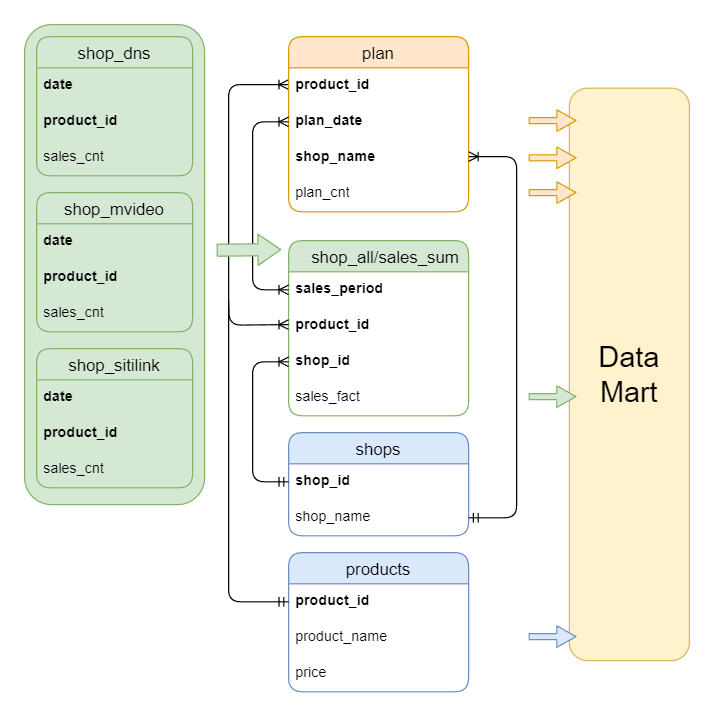

The diagram above was exported from draw.io. Its source (the exported page's mxGraphModel, read from the mxfile embedded in the PNG):
<mxGraphModel dx="716" dy="664" grid="1" gridSize="10" guides="1" tooltips="1" connect="1" arrows="1" fold="1" page="1" pageScale="1" pageWidth="827" pageHeight="1169" math="0" shadow="0" extFonts="Permanent Marker^https://fonts.googleapis.com/css?family=Permanent+Marker">
  <root>
    <mxCell id="0" />
    <mxCell id="1" parent="0" />
    <mxCell id="oICGFDtmXHVOHyKAiTDK-88" value="&lt;font style=&quot;font-size: 24px;&quot;&gt;Data&lt;br&gt;Mart&lt;/font&gt;" style="whiteSpace=wrap;html=1;align=center;rounded=1;fillColor=#fff2cc;strokeColor=#d6b656;" vertex="1" parent="1">
      <mxGeometry x="484" y="123" width="100" height="477" as="geometry" />
    </mxCell>
    <mxCell id="oICGFDtmXHVOHyKAiTDK-33" value="" style="whiteSpace=wrap;html=1;align=center;rounded=1;fillColor=#d5e8d4;strokeColor=#82b366;" vertex="1" parent="1">
      <mxGeometry x="30" y="70" width="150" height="400" as="geometry" />
    </mxCell>
    <mxCell id="oICGFDtmXHVOHyKAiTDK-14" value="shop_dns" style="swimlane;fontStyle=0;childLayout=stackLayout;horizontal=1;startSize=26;horizontalStack=0;resizeParent=1;resizeParentMax=0;resizeLast=0;collapsible=1;marginBottom=0;align=center;fontSize=14;labelBackgroundColor=none;fillColor=#d5e8d4;strokeColor=#82b366;rounded=1;" vertex="1" parent="1">
      <mxGeometry x="40" y="80" width="130" height="116" as="geometry">
        <mxRectangle x="40" y="80" width="100" height="30" as="alternateBounds" />
      </mxGeometry>
    </mxCell>
    <mxCell id="oICGFDtmXHVOHyKAiTDK-15" value="&lt;b&gt;date&lt;/b&gt;" style="text;strokeColor=none;fillColor=none;spacingLeft=4;spacingRight=4;overflow=hidden;rotatable=0;points=[[0,0.5],[1,0.5]];portConstraint=eastwest;fontSize=12;whiteSpace=wrap;html=1;rounded=1;" vertex="1" parent="oICGFDtmXHVOHyKAiTDK-14">
      <mxGeometry y="26" width="130" height="30" as="geometry" />
    </mxCell>
    <mxCell id="oICGFDtmXHVOHyKAiTDK-16" value="&lt;b&gt;product_id&lt;/b&gt;" style="text;strokeColor=none;fillColor=none;spacingLeft=4;spacingRight=4;overflow=hidden;rotatable=0;points=[[0,0.5],[1,0.5]];portConstraint=eastwest;fontSize=12;whiteSpace=wrap;html=1;rounded=1;" vertex="1" parent="oICGFDtmXHVOHyKAiTDK-14">
      <mxGeometry y="56" width="130" height="30" as="geometry" />
    </mxCell>
    <mxCell id="oICGFDtmXHVOHyKAiTDK-17" value="sales_cnt" style="text;strokeColor=none;fillColor=none;spacingLeft=4;spacingRight=4;overflow=hidden;rotatable=0;points=[[0,0.5],[1,0.5]];portConstraint=eastwest;fontSize=12;whiteSpace=wrap;html=1;rounded=1;" vertex="1" parent="oICGFDtmXHVOHyKAiTDK-14">
      <mxGeometry y="86" width="130" height="30" as="geometry" />
    </mxCell>
    <mxCell id="oICGFDtmXHVOHyKAiTDK-18" value="shop_mvideo" style="swimlane;fontStyle=0;childLayout=stackLayout;horizontal=1;startSize=26;horizontalStack=0;resizeParent=1;resizeParentMax=0;resizeLast=0;collapsible=1;marginBottom=0;align=center;fontSize=14;labelBackgroundColor=none;fillColor=#d5e8d4;strokeColor=#82b366;rounded=1;" vertex="1" parent="1">
      <mxGeometry x="40" y="210" width="130" height="116" as="geometry">
        <mxRectangle x="40" y="80" width="100" height="30" as="alternateBounds" />
      </mxGeometry>
    </mxCell>
    <mxCell id="oICGFDtmXHVOHyKAiTDK-19" value="&lt;b&gt;date&lt;/b&gt;" style="text;strokeColor=none;fillColor=none;spacingLeft=4;spacingRight=4;overflow=hidden;rotatable=0;points=[[0,0.5],[1,0.5]];portConstraint=eastwest;fontSize=12;whiteSpace=wrap;html=1;rounded=1;" vertex="1" parent="oICGFDtmXHVOHyKAiTDK-18">
      <mxGeometry y="26" width="130" height="30" as="geometry" />
    </mxCell>
    <mxCell id="oICGFDtmXHVOHyKAiTDK-20" value="&lt;b&gt;product_id&lt;/b&gt;" style="text;strokeColor=none;fillColor=none;spacingLeft=4;spacingRight=4;overflow=hidden;rotatable=0;points=[[0,0.5],[1,0.5]];portConstraint=eastwest;fontSize=12;whiteSpace=wrap;html=1;rounded=1;" vertex="1" parent="oICGFDtmXHVOHyKAiTDK-18">
      <mxGeometry y="56" width="130" height="30" as="geometry" />
    </mxCell>
    <mxCell id="oICGFDtmXHVOHyKAiTDK-21" value="sales_cnt" style="text;strokeColor=none;fillColor=none;spacingLeft=4;spacingRight=4;overflow=hidden;rotatable=0;points=[[0,0.5],[1,0.5]];portConstraint=eastwest;fontSize=12;whiteSpace=wrap;html=1;rounded=1;" vertex="1" parent="oICGFDtmXHVOHyKAiTDK-18">
      <mxGeometry y="86" width="130" height="30" as="geometry" />
    </mxCell>
    <mxCell id="oICGFDtmXHVOHyKAiTDK-22" value="shop_sitilink" style="swimlane;fontStyle=0;childLayout=stackLayout;horizontal=1;startSize=26;horizontalStack=0;resizeParent=1;resizeParentMax=0;resizeLast=0;collapsible=1;marginBottom=0;align=center;fontSize=14;labelBackgroundColor=none;fillColor=#d5e8d4;strokeColor=#82b366;rounded=1;" vertex="1" parent="1">
      <mxGeometry x="40" y="340" width="130" height="116" as="geometry">
        <mxRectangle x="40" y="80" width="100" height="30" as="alternateBounds" />
      </mxGeometry>
    </mxCell>
    <mxCell id="oICGFDtmXHVOHyKAiTDK-23" value="&lt;b&gt;date&lt;/b&gt;" style="text;strokeColor=none;fillColor=none;spacingLeft=4;spacingRight=4;overflow=hidden;rotatable=0;points=[[0,0.5],[1,0.5]];portConstraint=eastwest;fontSize=12;whiteSpace=wrap;html=1;rounded=1;" vertex="1" parent="oICGFDtmXHVOHyKAiTDK-22">
      <mxGeometry y="26" width="130" height="30" as="geometry" />
    </mxCell>
    <mxCell id="oICGFDtmXHVOHyKAiTDK-24" value="&lt;b&gt;product_id&lt;/b&gt;" style="text;strokeColor=none;fillColor=none;spacingLeft=4;spacingRight=4;overflow=hidden;rotatable=0;points=[[0,0.5],[1,0.5]];portConstraint=eastwest;fontSize=12;whiteSpace=wrap;html=1;rounded=1;" vertex="1" parent="oICGFDtmXHVOHyKAiTDK-22">
      <mxGeometry y="56" width="130" height="30" as="geometry" />
    </mxCell>
    <mxCell id="oICGFDtmXHVOHyKAiTDK-25" value="sales_cnt" style="text;strokeColor=none;fillColor=none;spacingLeft=4;spacingRight=4;overflow=hidden;rotatable=0;points=[[0,0.5],[1,0.5]];portConstraint=eastwest;fontSize=12;whiteSpace=wrap;html=1;rounded=1;" vertex="1" parent="oICGFDtmXHVOHyKAiTDK-22">
      <mxGeometry y="86" width="130" height="30" as="geometry" />
    </mxCell>
    <object label="   shop_all/sales_sum" id="oICGFDtmXHVOHyKAiTDK-26">
      <mxCell style="swimlane;fontStyle=0;childLayout=stackLayout;horizontal=1;startSize=26;horizontalStack=0;resizeParent=1;resizeParentMax=0;resizeLast=0;collapsible=1;marginBottom=0;align=center;fontSize=14;labelBackgroundColor=none;fillColor=#d5e8d4;strokeColor=#82b366;rounded=1;" vertex="1" parent="1">
        <mxGeometry x="250" y="250" width="150" height="146" as="geometry">
          <mxRectangle x="40" y="492" width="100" height="30" as="alternateBounds" />
        </mxGeometry>
      </mxCell>
    </object>
    <mxCell id="oICGFDtmXHVOHyKAiTDK-27" value="&lt;b&gt;sales_period&lt;/b&gt;" style="text;strokeColor=none;fillColor=none;spacingLeft=4;spacingRight=4;overflow=hidden;rotatable=0;points=[[0,0.5],[1,0.5]];portConstraint=eastwest;fontSize=12;whiteSpace=wrap;html=1;rounded=1;" vertex="1" parent="oICGFDtmXHVOHyKAiTDK-26">
      <mxGeometry y="26" width="150" height="30" as="geometry" />
    </mxCell>
    <object label="&lt;b&gt;product_id&lt;/b&gt;" id="oICGFDtmXHVOHyKAiTDK-28">
      <mxCell style="text;strokeColor=none;fillColor=none;spacingLeft=4;spacingRight=4;overflow=hidden;rotatable=0;points=[[0,0.5],[1,0.5]];portConstraint=eastwest;fontSize=12;whiteSpace=wrap;html=1;rounded=1;" vertex="1" parent="oICGFDtmXHVOHyKAiTDK-26">
        <mxGeometry y="56" width="150" height="30" as="geometry" />
      </mxCell>
    </object>
    <mxCell id="oICGFDtmXHVOHyKAiTDK-31" value="&lt;b&gt;shop_id&lt;/b&gt;" style="text;strokeColor=none;fillColor=none;spacingLeft=4;spacingRight=4;overflow=hidden;rotatable=0;points=[[0,0.5],[1,0.5]];portConstraint=eastwest;fontSize=12;whiteSpace=wrap;html=1;" vertex="1" parent="oICGFDtmXHVOHyKAiTDK-26">
      <mxGeometry y="86" width="150" height="30" as="geometry" />
    </mxCell>
    <mxCell id="oICGFDtmXHVOHyKAiTDK-29" value="sales_fact" style="text;strokeColor=none;fillColor=none;spacingLeft=4;spacingRight=4;overflow=hidden;rotatable=0;points=[[0,0.5],[1,0.5]];portConstraint=eastwest;fontSize=12;whiteSpace=wrap;html=1;rounded=1;" vertex="1" parent="oICGFDtmXHVOHyKAiTDK-26">
      <mxGeometry y="116" width="150" height="30" as="geometry" />
    </mxCell>
    <mxCell id="oICGFDtmXHVOHyKAiTDK-37" value="shops" style="swimlane;fontStyle=0;childLayout=stackLayout;horizontal=1;startSize=26;horizontalStack=0;resizeParent=1;resizeParentMax=0;resizeLast=0;collapsible=1;marginBottom=0;align=center;fontSize=14;labelBackgroundColor=none;fillColor=#dae8fc;strokeColor=#6c8ebf;rounded=1;" vertex="1" parent="1">
      <mxGeometry x="250" y="410" width="150" height="86" as="geometry">
        <mxRectangle x="40" y="80" width="100" height="30" as="alternateBounds" />
      </mxGeometry>
    </mxCell>
    <mxCell id="oICGFDtmXHVOHyKAiTDK-38" value="&lt;b&gt;shop_id&lt;/b&gt;" style="text;strokeColor=none;fillColor=none;spacingLeft=4;spacingRight=4;overflow=hidden;rotatable=0;points=[[0,0.5],[1,0.5]];portConstraint=eastwest;fontSize=12;whiteSpace=wrap;html=1;rounded=1;" vertex="1" parent="oICGFDtmXHVOHyKAiTDK-37">
      <mxGeometry y="26" width="150" height="30" as="geometry" />
    </mxCell>
    <mxCell id="oICGFDtmXHVOHyKAiTDK-40" value="shop_name" style="text;strokeColor=none;fillColor=none;spacingLeft=4;spacingRight=4;overflow=hidden;rotatable=0;points=[[0,0.5],[1,0.5]];portConstraint=eastwest;fontSize=12;whiteSpace=wrap;html=1;rounded=1;" vertex="1" parent="oICGFDtmXHVOHyKAiTDK-37">
      <mxGeometry y="56" width="150" height="30" as="geometry" />
    </mxCell>
    <mxCell id="oICGFDtmXHVOHyKAiTDK-47" value="products" style="swimlane;fontStyle=0;childLayout=stackLayout;horizontal=1;startSize=26;horizontalStack=0;resizeParent=1;resizeParentMax=0;resizeLast=0;collapsible=1;marginBottom=0;align=center;fontSize=14;labelBackgroundColor=none;fillColor=#dae8fc;strokeColor=#6c8ebf;rounded=1;" vertex="1" parent="1">
      <mxGeometry x="250" y="510" width="150" height="116" as="geometry">
        <mxRectangle x="40" y="80" width="100" height="30" as="alternateBounds" />
      </mxGeometry>
    </mxCell>
    <mxCell id="oICGFDtmXHVOHyKAiTDK-49" value="&lt;b&gt;product_id&lt;/b&gt;" style="text;strokeColor=none;fillColor=none;spacingLeft=4;spacingRight=4;overflow=hidden;rotatable=0;points=[[0,0.5],[1,0.5]];portConstraint=eastwest;fontSize=12;whiteSpace=wrap;html=1;rounded=1;" vertex="1" parent="oICGFDtmXHVOHyKAiTDK-47">
      <mxGeometry y="26" width="150" height="30" as="geometry" />
    </mxCell>
    <mxCell id="oICGFDtmXHVOHyKAiTDK-48" value="product_name" style="text;strokeColor=none;fillColor=none;spacingLeft=4;spacingRight=4;overflow=hidden;rotatable=0;points=[[0,0.5],[1,0.5]];portConstraint=eastwest;fontSize=12;whiteSpace=wrap;html=1;rounded=1;" vertex="1" parent="oICGFDtmXHVOHyKAiTDK-47">
      <mxGeometry y="56" width="150" height="30" as="geometry" />
    </mxCell>
    <mxCell id="oICGFDtmXHVOHyKAiTDK-50" value="price" style="text;strokeColor=none;fillColor=none;spacingLeft=4;spacingRight=4;overflow=hidden;rotatable=0;points=[[0,0.5],[1,0.5]];portConstraint=eastwest;fontSize=12;whiteSpace=wrap;html=1;rounded=1;" vertex="1" parent="oICGFDtmXHVOHyKAiTDK-47">
      <mxGeometry y="86" width="150" height="30" as="geometry" />
    </mxCell>
    <mxCell id="oICGFDtmXHVOHyKAiTDK-53" value="" style="edgeStyle=orthogonalEdgeStyle;fontSize=12;html=1;endArrow=ERoneToMany;startArrow=ERmandOne;rounded=1;entryX=0;entryY=0.5;entryDx=0;entryDy=0;exitX=0;exitY=0.5;exitDx=0;exitDy=0;exitPerimeter=0;" edge="1" parent="1" source="oICGFDtmXHVOHyKAiTDK-38" target="oICGFDtmXHVOHyKAiTDK-31">
      <mxGeometry width="100" height="100" relative="1" as="geometry">
        <mxPoint x="150" y="610" as="sourcePoint" />
        <mxPoint x="40" y="560" as="targetPoint" />
        <Array as="points">
          <mxPoint x="220" y="451" />
          <mxPoint x="220" y="351" />
        </Array>
      </mxGeometry>
    </mxCell>
    <mxCell id="oICGFDtmXHVOHyKAiTDK-59" value="" style="edgeStyle=orthogonalEdgeStyle;fontSize=12;html=1;endArrow=ERoneToMany;startArrow=ERmandOne;rounded=1;exitX=0;exitY=0.5;exitDx=0;exitDy=0;" edge="1" parent="1" source="oICGFDtmXHVOHyKAiTDK-49" target="oICGFDtmXHVOHyKAiTDK-62">
      <mxGeometry width="100" height="100" relative="1" as="geometry">
        <mxPoint x="140" y="650" as="sourcePoint" />
        <mxPoint x="200" y="320" as="targetPoint" />
        <Array as="points">
          <mxPoint x="200" y="551" />
          <mxPoint x="200" y="120" />
        </Array>
      </mxGeometry>
    </mxCell>
    <object label="plan" id="oICGFDtmXHVOHyKAiTDK-60">
      <mxCell style="swimlane;fontStyle=0;childLayout=stackLayout;horizontal=1;startSize=26;horizontalStack=0;resizeParent=1;resizeParentMax=0;resizeLast=0;collapsible=1;marginBottom=0;align=center;fontSize=14;labelBackgroundColor=none;fillColor=#ffe6cc;strokeColor=#d79b00;rounded=1;" vertex="1" parent="1">
        <mxGeometry x="250" y="80" width="150" height="146" as="geometry">
          <mxRectangle x="40" y="492" width="100" height="30" as="alternateBounds" />
        </mxGeometry>
      </mxCell>
    </object>
    <object label="&lt;b&gt;product_id&lt;/b&gt;" id="oICGFDtmXHVOHyKAiTDK-62">
      <mxCell style="text;strokeColor=none;fillColor=none;spacingLeft=4;spacingRight=4;overflow=hidden;rotatable=0;points=[[0,0.5],[1,0.5]];portConstraint=eastwest;fontSize=12;whiteSpace=wrap;html=1;rounded=1;" vertex="1" parent="oICGFDtmXHVOHyKAiTDK-60">
        <mxGeometry y="26" width="150" height="30" as="geometry" />
      </mxCell>
    </object>
    <mxCell id="oICGFDtmXHVOHyKAiTDK-61" value="&lt;b&gt;plan_date&lt;/b&gt;" style="text;strokeColor=none;fillColor=none;spacingLeft=4;spacingRight=4;overflow=hidden;rotatable=0;points=[[0,0.5],[1,0.5]];portConstraint=eastwest;fontSize=12;whiteSpace=wrap;html=1;rounded=1;" vertex="1" parent="oICGFDtmXHVOHyKAiTDK-60">
      <mxGeometry y="56" width="150" height="30" as="geometry" />
    </mxCell>
    <mxCell id="oICGFDtmXHVOHyKAiTDK-63" value="&lt;b&gt;shop_name&lt;/b&gt;" style="text;strokeColor=none;fillColor=none;spacingLeft=4;spacingRight=4;overflow=hidden;rotatable=0;points=[[0,0.5],[1,0.5]];portConstraint=eastwest;fontSize=12;whiteSpace=wrap;html=1;" vertex="1" parent="oICGFDtmXHVOHyKAiTDK-60">
      <mxGeometry y="86" width="150" height="30" as="geometry" />
    </mxCell>
    <mxCell id="oICGFDtmXHVOHyKAiTDK-64" value="plan_cnt" style="text;strokeColor=none;fillColor=none;spacingLeft=4;spacingRight=4;overflow=hidden;rotatable=0;points=[[0,0.5],[1,0.5]];portConstraint=eastwest;fontSize=12;whiteSpace=wrap;html=1;rounded=1;" vertex="1" parent="oICGFDtmXHVOHyKAiTDK-60">
      <mxGeometry y="116" width="150" height="30" as="geometry" />
    </mxCell>
    <mxCell id="oICGFDtmXHVOHyKAiTDK-70" value="" style="edgeStyle=orthogonalEdgeStyle;fontSize=12;html=1;endArrow=none;startArrow=ERoneToMany;rounded=1;startFill=0;endFill=0;" edge="1" parent="1">
      <mxGeometry width="100" height="100" relative="1" as="geometry">
        <mxPoint x="250" y="320" as="sourcePoint" />
        <mxPoint x="200" y="300" as="targetPoint" />
      </mxGeometry>
    </mxCell>
    <mxCell id="oICGFDtmXHVOHyKAiTDK-71" value="" style="edgeStyle=orthogonalEdgeStyle;fontSize=12;html=1;endArrow=ERoneToMany;startArrow=ERoneToMany;rounded=1;exitX=0;exitY=0.5;exitDx=0;exitDy=0;entryX=0;entryY=0.5;entryDx=0;entryDy=0;startFill=0;" edge="1" parent="1" source="oICGFDtmXHVOHyKAiTDK-27" target="oICGFDtmXHVOHyKAiTDK-61">
      <mxGeometry width="100" height="100" relative="1" as="geometry">
        <mxPoint x="250" y="250" as="sourcePoint" />
        <mxPoint x="220" y="150" as="targetPoint" />
        <Array as="points">
          <mxPoint x="220" y="291" />
          <mxPoint x="220" y="151" />
        </Array>
      </mxGeometry>
    </mxCell>
    <mxCell id="oICGFDtmXHVOHyKAiTDK-34" value="" style="shape=flexArrow;endArrow=classic;html=1;rounded=1;fillColor=#d5e8d4;strokeColor=#82b366;endWidth=15;" edge="1" parent="1">
      <mxGeometry width="50" height="50" relative="1" as="geometry">
        <mxPoint x="190" y="258" as="sourcePoint" />
        <mxPoint x="244" y="257.5" as="targetPoint" />
      </mxGeometry>
    </mxCell>
    <mxCell id="oICGFDtmXHVOHyKAiTDK-73" value="" style="edgeStyle=orthogonalEdgeStyle;fontSize=12;html=1;endArrow=ERoneToMany;startArrow=ERmandOne;rounded=1;" edge="1" parent="1" source="oICGFDtmXHVOHyKAiTDK-40">
      <mxGeometry width="100" height="100" relative="1" as="geometry">
        <mxPoint x="550" y="480" as="sourcePoint" />
        <mxPoint x="400" y="180" as="targetPoint" />
        <Array as="points">
          <mxPoint x="440" y="481" />
          <mxPoint x="440" y="180" />
        </Array>
      </mxGeometry>
    </mxCell>
    <mxCell id="oICGFDtmXHVOHyKAiTDK-75" value="" style="shape=flexArrow;endArrow=classic;html=1;rounded=1;fillColor=#ffe6cc;strokeColor=#d79b00;width=5;startWidth=12;endWidth=12;arcSize=2;endSize=5;startSize=5;" edge="1" parent="1">
      <mxGeometry width="50" height="50" relative="1" as="geometry">
        <mxPoint x="450" y="150" as="sourcePoint" />
        <mxPoint x="490" y="150" as="targetPoint" />
      </mxGeometry>
    </mxCell>
    <mxCell id="oICGFDtmXHVOHyKAiTDK-79" value="" style="shape=flexArrow;endArrow=classic;html=1;rounded=1;fillColor=#ffe6cc;strokeColor=#d79b00;width=5;startWidth=12;endWidth=12;arcSize=2;endSize=5;startSize=5;" edge="1" parent="1">
      <mxGeometry width="50" height="50" relative="1" as="geometry">
        <mxPoint x="450" y="181" as="sourcePoint" />
        <mxPoint x="490" y="181" as="targetPoint" />
      </mxGeometry>
    </mxCell>
    <mxCell id="oICGFDtmXHVOHyKAiTDK-80" value="" style="shape=flexArrow;endArrow=classic;html=1;rounded=1;fillColor=#dae8fc;strokeColor=#6c8ebf;width=5;startWidth=12;endWidth=12;arcSize=2;endSize=5;startSize=5;" edge="1" parent="1">
      <mxGeometry width="50" height="50" relative="1" as="geometry">
        <mxPoint x="450" y="580" as="sourcePoint" />
        <mxPoint x="490" y="580" as="targetPoint" />
      </mxGeometry>
    </mxCell>
    <mxCell id="oICGFDtmXHVOHyKAiTDK-81" value="" style="shape=flexArrow;endArrow=classic;html=1;rounded=1;fillColor=#d5e8d4;strokeColor=#82b366;width=5;startWidth=12;endWidth=12;arcSize=2;endSize=5;startSize=5;" edge="1" parent="1">
      <mxGeometry width="50" height="50" relative="1" as="geometry">
        <mxPoint x="450" y="380" as="sourcePoint" />
        <mxPoint x="490" y="380" as="targetPoint" />
      </mxGeometry>
    </mxCell>
    <mxCell id="oICGFDtmXHVOHyKAiTDK-82" value="" style="shape=flexArrow;endArrow=classic;html=1;rounded=1;fillColor=#ffe6cc;strokeColor=#d79b00;width=5;startWidth=12;endWidth=12;arcSize=2;endSize=5;startSize=5;" edge="1" parent="1">
      <mxGeometry width="50" height="50" relative="1" as="geometry">
        <mxPoint x="450" y="210" as="sourcePoint" />
        <mxPoint x="490" y="210" as="targetPoint" />
      </mxGeometry>
    </mxCell>
  </root>
</mxGraphModel>